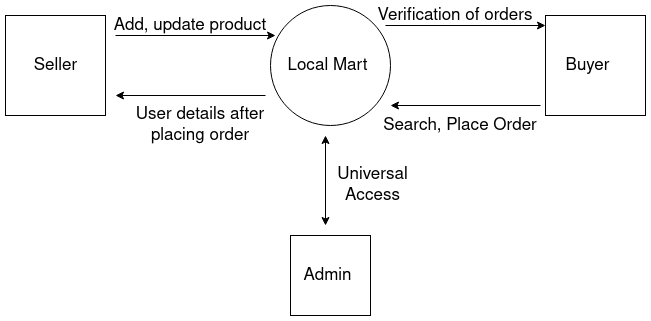

The diagram above was exported from draw.io. Its source (the exported page's mxGraphModel, read from the mxfile embedded in the PNG):
<mxGraphModel dx="1334" dy="804" grid="1" gridSize="10" guides="1" tooltips="1" connect="1" arrows="1" fold="1" page="1" pageScale="1" pageWidth="850" pageHeight="1100" math="0" shadow="0">
  <root>
    <mxCell id="0" />
    <mxCell id="1" parent="0" />
    <mxCell id="tfyJf6oKqwEWrulHhV8d-1" value="" style="ellipse;whiteSpace=wrap;html=1;aspect=fixed;" parent="1" vertex="1">
      <mxGeometry x="365" y="300" width="120" height="120" as="geometry" />
    </mxCell>
    <mxCell id="tfyJf6oKqwEWrulHhV8d-2" value="" style="whiteSpace=wrap;html=1;aspect=fixed;" parent="1" vertex="1">
      <mxGeometry x="640" y="310" width="100" height="100" as="geometry" />
    </mxCell>
    <mxCell id="tfyJf6oKqwEWrulHhV8d-3" value="" style="whiteSpace=wrap;html=1;aspect=fixed;" parent="1" vertex="1">
      <mxGeometry x="100" y="310" width="100" height="100" as="geometry" />
    </mxCell>
    <mxCell id="tfyJf6oKqwEWrulHhV8d-4" value="Local Mart" style="text;html=1;strokeColor=none;fillColor=none;align=center;verticalAlign=middle;whiteSpace=wrap;rounded=0;fontSize=17;" parent="1" vertex="1">
      <mxGeometry x="380" y="350" width="85" height="20" as="geometry" />
    </mxCell>
    <mxCell id="tfyJf6oKqwEWrulHhV8d-5" value="Seller" style="text;html=1;strokeColor=none;fillColor=none;align=center;verticalAlign=middle;whiteSpace=wrap;rounded=0;fontSize=17;" parent="1" vertex="1">
      <mxGeometry x="107.5" y="350" width="85" height="20" as="geometry" />
    </mxCell>
    <mxCell id="tfyJf6oKqwEWrulHhV8d-6" value="Buyer" style="text;html=1;strokeColor=none;fillColor=none;align=center;verticalAlign=middle;whiteSpace=wrap;rounded=0;fontSize=17;" parent="1" vertex="1">
      <mxGeometry x="640" y="350" width="85" height="20" as="geometry" />
    </mxCell>
    <mxCell id="tfyJf6oKqwEWrulHhV8d-9" value="" style="endArrow=classic;html=1;fontSize=17;entryX=0.042;entryY=0.25;entryDx=0;entryDy=0;entryPerimeter=0;" parent="1" target="tfyJf6oKqwEWrulHhV8d-1" edge="1">
      <mxGeometry width="50" height="50" relative="1" as="geometry">
        <mxPoint x="210" y="330" as="sourcePoint" />
        <mxPoint x="360" y="360" as="targetPoint" />
      </mxGeometry>
    </mxCell>
    <mxCell id="tfyJf6oKqwEWrulHhV8d-10" value="" style="endArrow=classic;html=1;fontSize=17;entryX=0.042;entryY=0.25;entryDx=0;entryDy=0;entryPerimeter=0;" parent="1" edge="1">
      <mxGeometry width="50" height="50" relative="1" as="geometry">
        <mxPoint x="479.96" y="320" as="sourcePoint" />
        <mxPoint x="640" y="320" as="targetPoint" />
      </mxGeometry>
    </mxCell>
    <mxCell id="tfyJf6oKqwEWrulHhV8d-11" value="" style="endArrow=classic;html=1;fontSize=17;" parent="1" edge="1">
      <mxGeometry width="50" height="50" relative="1" as="geometry">
        <mxPoint x="360" y="390" as="sourcePoint" />
        <mxPoint x="210" y="390" as="targetPoint" />
      </mxGeometry>
    </mxCell>
    <mxCell id="tfyJf6oKqwEWrulHhV8d-12" value="" style="endArrow=classic;html=1;fontSize=17;" parent="1" edge="1">
      <mxGeometry width="50" height="50" relative="1" as="geometry">
        <mxPoint x="635" y="400" as="sourcePoint" />
        <mxPoint x="485" y="400" as="targetPoint" />
      </mxGeometry>
    </mxCell>
    <mxCell id="tfyJf6oKqwEWrulHhV8d-13" value="Add, update product" style="text;html=1;strokeColor=none;fillColor=none;align=center;verticalAlign=middle;whiteSpace=wrap;rounded=0;fontSize=17;" parent="1" vertex="1">
      <mxGeometry x="200" y="310" width="170" height="20" as="geometry" />
    </mxCell>
    <mxCell id="tfyJf6oKqwEWrulHhV8d-14" value="Search, Place Order" style="text;html=1;strokeColor=none;fillColor=none;align=center;verticalAlign=middle;whiteSpace=wrap;rounded=0;fontSize=17;" parent="1" vertex="1">
      <mxGeometry x="470" y="410" width="170" height="20" as="geometry" />
    </mxCell>
    <mxCell id="tfyJf6oKqwEWrulHhV8d-15" value="Verification of orders" style="text;html=1;strokeColor=none;fillColor=none;align=center;verticalAlign=middle;whiteSpace=wrap;rounded=0;fontSize=17;" parent="1" vertex="1">
      <mxGeometry x="470" y="300" width="160" height="20" as="geometry" />
    </mxCell>
    <mxCell id="tfyJf6oKqwEWrulHhV8d-16" value="User details after placing order" style="text;html=1;strokeColor=none;fillColor=none;align=center;verticalAlign=middle;whiteSpace=wrap;rounded=0;fontSize=17;" parent="1" vertex="1">
      <mxGeometry x="220" y="410" width="150" height="20" as="geometry" />
    </mxCell>
    <mxCell id="tfyJf6oKqwEWrulHhV8d-17" value="" style="whiteSpace=wrap;html=1;aspect=fixed;fontSize=17;" parent="1" vertex="1">
      <mxGeometry x="385" y="530" width="80" height="80" as="geometry" />
    </mxCell>
    <mxCell id="tfyJf6oKqwEWrulHhV8d-18" value="Admin" style="text;html=1;strokeColor=none;fillColor=none;align=center;verticalAlign=middle;whiteSpace=wrap;rounded=0;fontSize=17;" parent="1" vertex="1">
      <mxGeometry x="380" y="560" width="85" height="20" as="geometry" />
    </mxCell>
    <mxCell id="tfyJf6oKqwEWrulHhV8d-19" value="" style="endArrow=classic;startArrow=classic;html=1;fontSize=17;" parent="1" edge="1">
      <mxGeometry width="50" height="50" relative="1" as="geometry">
        <mxPoint x="420" y="520" as="sourcePoint" />
        <mxPoint x="420" y="430" as="targetPoint" />
      </mxGeometry>
    </mxCell>
    <mxCell id="tfyJf6oKqwEWrulHhV8d-20" value="Universal Access" style="text;html=1;strokeColor=none;fillColor=none;align=center;verticalAlign=middle;whiteSpace=wrap;rounded=0;fontSize=17;" parent="1" vertex="1">
      <mxGeometry x="425" y="470" width="85" height="20" as="geometry" />
    </mxCell>
  </root>
</mxGraphModel>